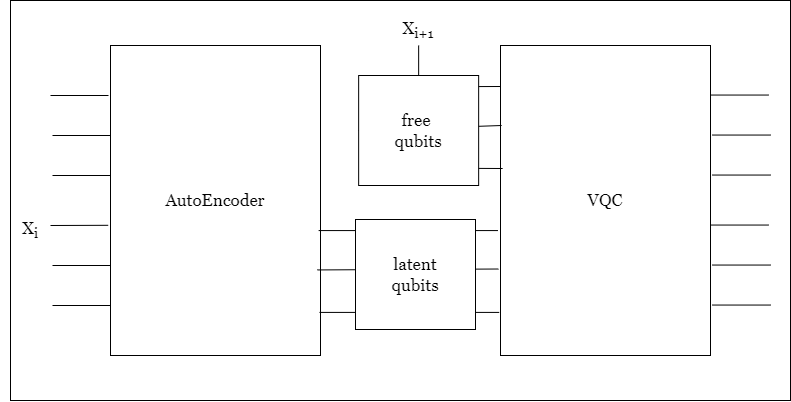

The diagram above was exported from draw.io. Its source (the exported page's mxGraphModel, read from the mxfile embedded in the PNG):
<mxGraphModel dx="955" dy="542" grid="1" gridSize="10" guides="1" tooltips="1" connect="1" arrows="1" fold="1" page="1" pageScale="1" pageWidth="1169" pageHeight="827" math="0" shadow="0">
  <root>
    <mxCell id="0" />
    <mxCell id="1" parent="0" />
    <mxCell id="jgXJjfii2nZzsyseSsEj-10" value="" style="rounded=0;whiteSpace=wrap;html=1;" vertex="1" parent="1">
      <mxGeometry x="210" y="285" width="780" height="400" as="geometry" />
    </mxCell>
    <mxCell id="jgXJjfii2nZzsyseSsEj-1" value="&lt;font style=&quot;font-size: 17px;&quot;&gt;AutoEncoder&lt;/font&gt;" style="rounded=0;whiteSpace=wrap;html=1;fontFamily=Georgia;" vertex="1" parent="1">
      <mxGeometry x="310" y="330" width="210" height="310" as="geometry" />
    </mxCell>
    <mxCell id="jgXJjfii2nZzsyseSsEj-2" value="&lt;font style=&quot;font-size: 17px;&quot;&gt;VQC&lt;/font&gt;" style="rounded=0;whiteSpace=wrap;html=1;fontFamily=Georgia;" vertex="1" parent="1">
      <mxGeometry x="700" y="330" width="210" height="310" as="geometry" />
    </mxCell>
    <mxCell id="jgXJjfii2nZzsyseSsEj-3" value="" style="endArrow=none;html=1;rounded=0;exitX=0.991;exitY=0.597;exitDx=0;exitDy=0;exitPerimeter=0;entryX=-0.012;entryY=0.597;entryDx=0;entryDy=0;entryPerimeter=0;" edge="1" parent="1" source="jgXJjfii2nZzsyseSsEj-1" target="jgXJjfii2nZzsyseSsEj-2">
      <mxGeometry width="50" height="50" relative="1" as="geometry">
        <mxPoint x="680" y="580" as="sourcePoint" />
        <mxPoint x="730" y="530" as="targetPoint" />
      </mxGeometry>
    </mxCell>
    <mxCell id="jgXJjfii2nZzsyseSsEj-4" value="" style="endArrow=none;html=1;rounded=0;exitX=0.986;exitY=0.724;exitDx=0;exitDy=0;exitPerimeter=0;entryX=-0.01;entryY=0.721;entryDx=0;entryDy=0;entryPerimeter=0;" edge="1" parent="1" target="jgXJjfii2nZzsyseSsEj-2">
      <mxGeometry width="50" height="50" relative="1" as="geometry">
        <mxPoint x="516.8499999999999" y="554.44" as="sourcePoint" />
        <mxPoint x="670" y="554.44" as="targetPoint" />
      </mxGeometry>
    </mxCell>
    <mxCell id="jgXJjfii2nZzsyseSsEj-5" value="" style="endArrow=none;html=1;rounded=0;exitX=0.995;exitY=0.861;exitDx=0;exitDy=0;exitPerimeter=0;entryX=-0.006;entryY=0.861;entryDx=0;entryDy=0;entryPerimeter=0;" edge="1" parent="1" source="jgXJjfii2nZzsyseSsEj-1" target="jgXJjfii2nZzsyseSsEj-2">
      <mxGeometry width="50" height="50" relative="1" as="geometry">
        <mxPoint x="680" y="580" as="sourcePoint" />
        <mxPoint x="690" y="596" as="targetPoint" />
      </mxGeometry>
    </mxCell>
    <mxCell id="jgXJjfii2nZzsyseSsEj-6" value="&lt;font style=&quot;font-size: 17px;&quot;&gt;latent&lt;/font&gt;&lt;div&gt;&lt;font style=&quot;font-size: 17px;&quot;&gt;qubits&lt;/font&gt;&lt;/div&gt;" style="rounded=0;whiteSpace=wrap;html=1;fontFamily=Georgia;" vertex="1" parent="1">
      <mxGeometry x="555" y="504" width="120" height="110" as="geometry" />
    </mxCell>
    <mxCell id="jgXJjfii2nZzsyseSsEj-12" value="" style="endArrow=none;html=1;rounded=0;entryX=-0.011;entryY=0.58;entryDx=0;entryDy=0;entryPerimeter=0;" edge="1" parent="1" target="jgXJjfii2nZzsyseSsEj-1">
      <mxGeometry width="50" height="50" relative="1" as="geometry">
        <mxPoint x="250" y="510" as="sourcePoint" />
        <mxPoint x="800" y="510" as="targetPoint" />
      </mxGeometry>
    </mxCell>
    <mxCell id="jgXJjfii2nZzsyseSsEj-13" value="&lt;font style=&quot;font-size: 17px;&quot;&gt;X&lt;sub style=&quot;&quot;&gt;i&lt;/sub&gt;&lt;/font&gt;" style="text;html=1;align=center;verticalAlign=middle;whiteSpace=wrap;rounded=0;fontFamily=Georgia;" vertex="1" parent="1">
      <mxGeometry x="200" y="500" width="60" height="30" as="geometry" />
    </mxCell>
    <mxCell id="jgXJjfii2nZzsyseSsEj-15" value="" style="endArrow=none;html=1;rounded=0;exitX=0.037;exitY=0.104;exitDx=0;exitDy=0;exitPerimeter=0;entryX=-0.012;entryY=0.597;entryDx=0;entryDy=0;entryPerimeter=0;" edge="1" parent="1" source="jgXJjfii2nZzsyseSsEj-18">
      <mxGeometry width="50" height="50" relative="1" as="geometry">
        <mxPoint x="521.15" y="371" as="sourcePoint" />
        <mxPoint x="700.15" y="371" as="targetPoint" />
      </mxGeometry>
    </mxCell>
    <mxCell id="jgXJjfii2nZzsyseSsEj-16" value="" style="endArrow=none;html=1;rounded=0;exitX=0;exitY=0.5;exitDx=0;exitDy=0;entryX=-0.01;entryY=0.721;entryDx=0;entryDy=0;entryPerimeter=0;" edge="1" parent="1" source="jgXJjfii2nZzsyseSsEj-18">
      <mxGeometry width="50" height="50" relative="1" as="geometry">
        <mxPoint x="519.9999999999999" y="410.44000000000005" as="sourcePoint" />
        <mxPoint x="701.15" y="410" as="targetPoint" />
      </mxGeometry>
    </mxCell>
    <mxCell id="jgXJjfii2nZzsyseSsEj-17" value="" style="endArrow=none;html=1;rounded=0;exitX=0.037;exitY=0.84;exitDx=0;exitDy=0;exitPerimeter=0;entryX=-0.006;entryY=0.861;entryDx=0;entryDy=0;entryPerimeter=0;" edge="1" parent="1" source="jgXJjfii2nZzsyseSsEj-18">
      <mxGeometry width="50" height="50" relative="1" as="geometry">
        <mxPoint x="522.15" y="453" as="sourcePoint" />
        <mxPoint x="702.15" y="453" as="targetPoint" />
      </mxGeometry>
    </mxCell>
    <mxCell id="jgXJjfii2nZzsyseSsEj-18" value="&lt;span style=&quot;font-size: 17px;&quot;&gt;free&amp;nbsp;&lt;/span&gt;&lt;div&gt;&lt;span style=&quot;font-size: 17px;&quot;&gt;qubits&lt;/span&gt;&lt;/div&gt;" style="rounded=0;whiteSpace=wrap;html=1;fontFamily=Georgia;" vertex="1" parent="1">
      <mxGeometry x="558.15" y="360" width="120" height="110" as="geometry" />
    </mxCell>
    <mxCell id="jgXJjfii2nZzsyseSsEj-21" value="" style="endArrow=none;html=1;rounded=0;exitX=0.5;exitY=0;exitDx=0;exitDy=0;entryX=0.5;entryY=1;entryDx=0;entryDy=0;" edge="1" parent="1" source="jgXJjfii2nZzsyseSsEj-18" target="jgXJjfii2nZzsyseSsEj-20">
      <mxGeometry width="50" height="50" relative="1" as="geometry">
        <mxPoint x="618" y="360" as="sourcePoint" />
        <mxPoint x="619" y="320" as="targetPoint" />
      </mxGeometry>
    </mxCell>
    <mxCell id="jgXJjfii2nZzsyseSsEj-20" value="&lt;font style=&quot;font-size: 17px;&quot;&gt;X&lt;sub style=&quot;&quot;&gt;i+1&lt;/sub&gt;&lt;/font&gt;" style="text;html=1;align=center;verticalAlign=middle;whiteSpace=wrap;rounded=0;fontFamily=Georgia;" vertex="1" parent="1">
      <mxGeometry x="588.15" y="300" width="60" height="30" as="geometry" />
    </mxCell>
    <mxCell id="jgXJjfii2nZzsyseSsEj-24" value="" style="endArrow=none;html=1;rounded=0;entryX=-0.011;entryY=0.58;entryDx=0;entryDy=0;entryPerimeter=0;" edge="1" parent="1">
      <mxGeometry width="50" height="50" relative="1" as="geometry">
        <mxPoint x="252" y="590" as="sourcePoint" />
        <mxPoint x="310" y="590" as="targetPoint" />
      </mxGeometry>
    </mxCell>
    <mxCell id="jgXJjfii2nZzsyseSsEj-25" value="" style="endArrow=none;html=1;rounded=0;entryX=-0.011;entryY=0.58;entryDx=0;entryDy=0;entryPerimeter=0;" edge="1" parent="1">
      <mxGeometry width="50" height="50" relative="1" as="geometry">
        <mxPoint x="252" y="550" as="sourcePoint" />
        <mxPoint x="310" y="550" as="targetPoint" />
      </mxGeometry>
    </mxCell>
    <mxCell id="jgXJjfii2nZzsyseSsEj-26" value="" style="endArrow=none;html=1;rounded=0;entryX=-0.011;entryY=0.58;entryDx=0;entryDy=0;entryPerimeter=0;" edge="1" parent="1">
      <mxGeometry width="50" height="50" relative="1" as="geometry">
        <mxPoint x="252" y="460" as="sourcePoint" />
        <mxPoint x="310" y="460" as="targetPoint" />
      </mxGeometry>
    </mxCell>
    <mxCell id="jgXJjfii2nZzsyseSsEj-28" value="" style="endArrow=none;html=1;rounded=0;entryX=-0.011;entryY=0.58;entryDx=0;entryDy=0;entryPerimeter=0;" edge="1" parent="1">
      <mxGeometry width="50" height="50" relative="1" as="geometry">
        <mxPoint x="252" y="420" as="sourcePoint" />
        <mxPoint x="310" y="420" as="targetPoint" />
      </mxGeometry>
    </mxCell>
    <mxCell id="jgXJjfii2nZzsyseSsEj-29" value="" style="endArrow=none;html=1;rounded=0;entryX=-0.011;entryY=0.58;entryDx=0;entryDy=0;entryPerimeter=0;" edge="1" parent="1">
      <mxGeometry width="50" height="50" relative="1" as="geometry">
        <mxPoint x="250" y="380" as="sourcePoint" />
        <mxPoint x="308" y="380" as="targetPoint" />
      </mxGeometry>
    </mxCell>
    <mxCell id="jgXJjfii2nZzsyseSsEj-30" value="" style="endArrow=none;html=1;rounded=0;entryX=-0.011;entryY=0.58;entryDx=0;entryDy=0;entryPerimeter=0;" edge="1" parent="1">
      <mxGeometry width="50" height="50" relative="1" as="geometry">
        <mxPoint x="910" y="509.55" as="sourcePoint" />
        <mxPoint x="968" y="509.55" as="targetPoint" />
      </mxGeometry>
    </mxCell>
    <mxCell id="jgXJjfii2nZzsyseSsEj-31" value="" style="endArrow=none;html=1;rounded=0;entryX=-0.011;entryY=0.58;entryDx=0;entryDy=0;entryPerimeter=0;" edge="1" parent="1">
      <mxGeometry width="50" height="50" relative="1" as="geometry">
        <mxPoint x="912" y="589.55" as="sourcePoint" />
        <mxPoint x="970" y="589.55" as="targetPoint" />
      </mxGeometry>
    </mxCell>
    <mxCell id="jgXJjfii2nZzsyseSsEj-32" value="" style="endArrow=none;html=1;rounded=0;entryX=-0.011;entryY=0.58;entryDx=0;entryDy=0;entryPerimeter=0;" edge="1" parent="1">
      <mxGeometry width="50" height="50" relative="1" as="geometry">
        <mxPoint x="912" y="549.55" as="sourcePoint" />
        <mxPoint x="970" y="549.55" as="targetPoint" />
      </mxGeometry>
    </mxCell>
    <mxCell id="jgXJjfii2nZzsyseSsEj-33" value="" style="endArrow=none;html=1;rounded=0;entryX=-0.011;entryY=0.58;entryDx=0;entryDy=0;entryPerimeter=0;" edge="1" parent="1">
      <mxGeometry width="50" height="50" relative="1" as="geometry">
        <mxPoint x="912" y="459.55" as="sourcePoint" />
        <mxPoint x="970" y="459.55" as="targetPoint" />
      </mxGeometry>
    </mxCell>
    <mxCell id="jgXJjfii2nZzsyseSsEj-34" value="" style="endArrow=none;html=1;rounded=0;entryX=-0.011;entryY=0.58;entryDx=0;entryDy=0;entryPerimeter=0;" edge="1" parent="1">
      <mxGeometry width="50" height="50" relative="1" as="geometry">
        <mxPoint x="912" y="419.55" as="sourcePoint" />
        <mxPoint x="970" y="419.55" as="targetPoint" />
      </mxGeometry>
    </mxCell>
    <mxCell id="jgXJjfii2nZzsyseSsEj-35" value="" style="endArrow=none;html=1;rounded=0;entryX=-0.011;entryY=0.58;entryDx=0;entryDy=0;entryPerimeter=0;" edge="1" parent="1">
      <mxGeometry width="50" height="50" relative="1" as="geometry">
        <mxPoint x="910" y="379.55" as="sourcePoint" />
        <mxPoint x="968" y="379.55" as="targetPoint" />
      </mxGeometry>
    </mxCell>
  </root>
</mxGraphModel>